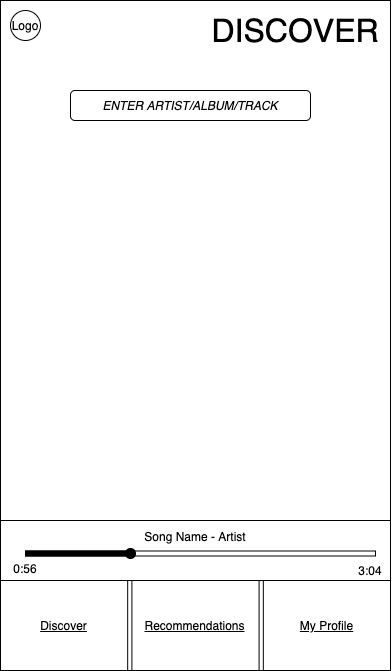

The diagram above was exported from draw.io. Its source (the exported page's mxGraphModel, read from the mxfile embedded in the PNG):
<mxGraphModel dx="2365" dy="1413" grid="1" gridSize="10" guides="1" tooltips="1" connect="1" arrows="1" fold="1" page="1" pageScale="1" pageWidth="850" pageHeight="1100" math="0" shadow="0">
  <root>
    <mxCell id="0" />
    <mxCell id="1" parent="0" />
    <mxCell id="2" value="" style="rounded=0;whiteSpace=wrap;html=1;" vertex="1" parent="1">
      <mxGeometry width="390" height="670" as="geometry" />
    </mxCell>
    <mxCell id="3" value="Logo" style="ellipse;whiteSpace=wrap;html=1;aspect=fixed;" vertex="1" parent="1">
      <mxGeometry x="10" y="10" width="30" height="30" as="geometry" />
    </mxCell>
    <mxCell id="4" value="&lt;font style=&quot;font-size: 32px&quot;&gt;DISCOVER&lt;/font&gt;" style="text;html=1;strokeColor=none;fillColor=none;align=center;verticalAlign=middle;whiteSpace=wrap;rounded=0;" vertex="1" parent="1">
      <mxGeometry x="250" y="20" width="90" height="20" as="geometry" />
    </mxCell>
    <mxCell id="5" value="&lt;i&gt;ENTER ARTIST/ALBUM/TRACK&lt;/i&gt;" style="rounded=1;whiteSpace=wrap;html=1;" vertex="1" parent="1">
      <mxGeometry x="70" y="90" width="240" height="30" as="geometry" />
    </mxCell>
    <mxCell id="6" value="" style="group" connectable="0" vertex="1" parent="1">
      <mxGeometry y="520" width="390" height="150" as="geometry" />
    </mxCell>
    <mxCell id="7" value="" style="group" connectable="0" vertex="1" parent="6">
      <mxGeometry y="60" width="390" height="90" as="geometry" />
    </mxCell>
    <mxCell id="8" value="&lt;u&gt;My Profile&lt;/u&gt;" style="rounded=0;whiteSpace=wrap;html=1;" vertex="1" parent="7">
      <mxGeometry x="262.8260869565217" width="127.17391304347827" height="90" as="geometry" />
    </mxCell>
    <mxCell id="9" value="&lt;u&gt;Discover&lt;/u&gt;" style="rounded=0;whiteSpace=wrap;html=1;" vertex="1" parent="7">
      <mxGeometry width="127.17391304347827" height="90" as="geometry" />
    </mxCell>
    <mxCell id="10" value="&lt;u&gt;Recommendations&lt;/u&gt;" style="rounded=0;whiteSpace=wrap;html=1;" vertex="1" parent="7">
      <mxGeometry x="131.41304347826085" width="127.17391304347827" height="90" as="geometry" />
    </mxCell>
    <mxCell id="11" value="Song Name - Artist&lt;br&gt;&lt;br&gt;&lt;br&gt;" style="rounded=0;whiteSpace=wrap;html=1;" vertex="1" parent="6">
      <mxGeometry width="390" height="60" as="geometry" />
    </mxCell>
    <mxCell id="12" value="" style="rounded=0;whiteSpace=wrap;html=1;" vertex="1" parent="6">
      <mxGeometry x="25" y="30.5" width="350" height="5" as="geometry" />
    </mxCell>
    <mxCell id="13" value="" style="rounded=0;whiteSpace=wrap;html=1;fillColor=#000000;" vertex="1" parent="6">
      <mxGeometry x="25" y="30.5" width="100" height="5" as="geometry" />
    </mxCell>
    <mxCell id="14" value="" style="ellipse;whiteSpace=wrap;html=1;aspect=fixed;fillColor=#000000;" vertex="1" parent="6">
      <mxGeometry x="125" y="28" width="10" height="10" as="geometry" />
    </mxCell>
    <mxCell id="15" value="0:56" style="text;html=1;strokeColor=none;fillColor=none;align=center;verticalAlign=middle;whiteSpace=wrap;rounded=0;" vertex="1" parent="6">
      <mxGeometry x="5" y="38" width="40" height="20" as="geometry" />
    </mxCell>
    <mxCell id="16" value="3:04" style="text;html=1;strokeColor=none;fillColor=none;align=center;verticalAlign=middle;whiteSpace=wrap;rounded=0;" vertex="1" parent="6">
      <mxGeometry x="350" y="40" width="40" height="20" as="geometry" />
    </mxCell>
  </root>
</mxGraphModel>